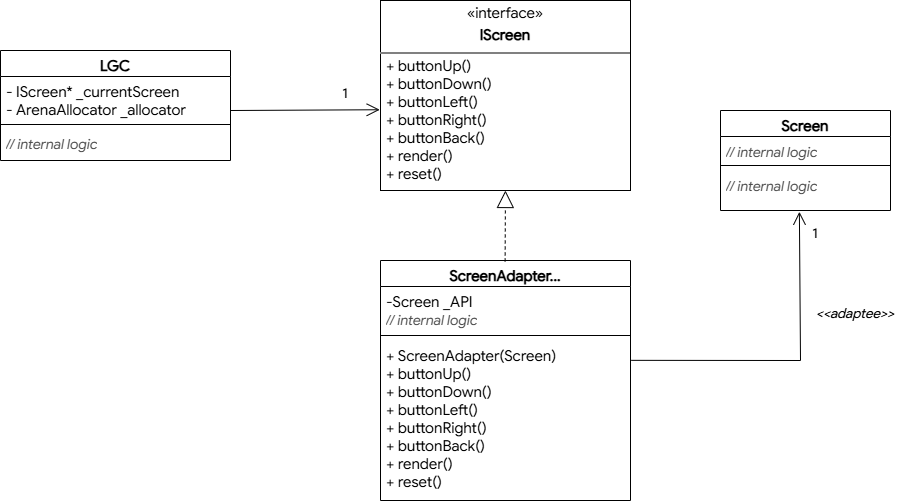

The diagram above was exported from draw.io. Its source (the exported page's mxGraphModel, read from the mxfile embedded in the PNG):
<mxGraphModel dx="1303" dy="843" grid="1" gridSize="10" guides="1" tooltips="1" connect="1" arrows="1" fold="1" page="1" pageScale="1" pageWidth="1000" pageHeight="650" math="0" shadow="0">
  <root>
    <mxCell id="0" />
    <mxCell id="1" parent="0" />
    <mxCell id="mmluoQ-gIxbp6WYhcuyd-9" connectable="0" parent="1" style="group;fontFamily=Google Sans Regular;fontSize=15;fillColor=none;" value="" vertex="1">
      <mxGeometry height="190" width="270" x="420" y="90" as="geometry" />
    </mxCell>
    <mxCell id="jX3ZfkEzvKNVIR258n1Y-1" connectable="0" parent="mmluoQ-gIxbp6WYhcuyd-9" style="group;fontFamily=Google Sans Regular;" value="" vertex="1">
      <mxGeometry height="190" width="270" as="geometry" />
    </mxCell>
    <mxCell id="mmluoQ-gIxbp6WYhcuyd-1" parent="jX3ZfkEzvKNVIR258n1Y-1" style="verticalAlign=top;align=center;overflow=fill;html=1;whiteSpace=wrap;fontFamily=Google Sans Regular;fontSize=15;" value="&lt;p style=&quot;margin: 4px 0px 0px;&quot;&gt;&lt;span style=&quot;background-color: transparent; color: light-dark(rgb(0, 0, 0), rgb(255, 255, 255));&quot;&gt;&lt;font&gt;«interface»&lt;/font&gt;&lt;/span&gt;&lt;/p&gt;&lt;p style=&quot;margin: 4px 0px 0px;&quot;&gt;&lt;b&gt;IScreen&lt;/b&gt;&lt;/p&gt;&lt;hr style=&quot;border-style:solid;&quot;&gt;&lt;div style=&quot;height:2px;&quot;&gt;&lt;/div&gt;" vertex="1">
      <mxGeometry height="190" width="250" as="geometry" />
    </mxCell>
    <mxCell id="mmluoQ-gIxbp6WYhcuyd-3" parent="jX3ZfkEzvKNVIR258n1Y-1" style="text;strokeColor=none;fillColor=none;align=left;verticalAlign=top;spacingLeft=4;spacingRight=4;overflow=hidden;rotatable=0;points=[[0,0.5],[1,0.5]];portConstraint=eastwest;whiteSpace=wrap;html=1;fontFamily=Google Sans Regular;fontSize=15;" value="&lt;div&gt;+ buttonUp()&lt;/div&gt;&lt;div&gt;+ buttonDown()&lt;/div&gt;&lt;div&gt;+ buttonLeft()&lt;/div&gt;&lt;div&gt;+ buttonRight()&lt;/div&gt;&lt;div&gt;+ buttonBack()&lt;/div&gt;&lt;div&gt;+ render()&lt;/div&gt;&lt;div&gt;+ reset()&lt;/div&gt;" vertex="1">
      <mxGeometry height="130.5" width="270" y="50" as="geometry" />
    </mxCell>
    <mxCell id="EzjZaLpnWI0LxJwhMFsp-14" parent="1" style="swimlane;fontStyle=1;align=center;verticalAlign=top;childLayout=stackLayout;horizontal=1;startSize=26;horizontalStack=0;resizeParent=1;resizeParentMax=0;resizeLast=0;collapsible=1;marginBottom=0;whiteSpace=wrap;html=1;fontFamily=Google Sans Regular;fontSize=15;" value="&lt;font&gt;LGC&lt;/font&gt;" vertex="1">
      <mxGeometry height="110" width="230" x="40" y="140" as="geometry" />
    </mxCell>
    <mxCell id="EzjZaLpnWI0LxJwhMFsp-15" parent="EzjZaLpnWI0LxJwhMFsp-14" style="text;strokeColor=none;fillColor=none;align=left;verticalAlign=top;spacingLeft=4;spacingRight=4;overflow=hidden;rotatable=0;points=[[0,0.5],[1,0.5]];portConstraint=eastwest;whiteSpace=wrap;html=1;fontSize=15;fontFamily=Google Sans Regular;" value="- IScreen* _currentScreen&lt;div&gt;- ArenaAllocator _allocator&lt;/div&gt;" vertex="1">
      <mxGeometry height="44" width="230" y="26" as="geometry" />
    </mxCell>
    <mxCell id="EzjZaLpnWI0LxJwhMFsp-16" parent="EzjZaLpnWI0LxJwhMFsp-14" style="line;strokeWidth=1;fillColor=none;align=left;verticalAlign=middle;spacingTop=-1;spacingLeft=3;spacingRight=3;rotatable=0;labelPosition=right;points=[];portConstraint=eastwest;strokeColor=inherit;fontFamily=Google Sans Regular;fontSize=15;" value="" vertex="1">
      <mxGeometry height="8" width="230" y="70" as="geometry" />
    </mxCell>
    <mxCell id="EzjZaLpnWI0LxJwhMFsp-17" parent="EzjZaLpnWI0LxJwhMFsp-14" style="text;strokeColor=none;fillColor=none;align=left;verticalAlign=top;spacingLeft=4;spacingRight=4;overflow=hidden;rotatable=0;points=[[0,0.5],[1,0.5]];portConstraint=eastwest;whiteSpace=wrap;html=1;fontFamily=Google Sans Regular;fontSize=15;" value="&lt;i&gt;&lt;font style=&quot;font-size: 14px; color: rgb(77, 77, 77);&quot;&gt;// internal logic&lt;/font&gt;&lt;/i&gt;" vertex="1">
      <mxGeometry height="32" width="230" y="78" as="geometry" />
    </mxCell>
    <mxCell id="es2ksYHTM748LkcH5vko-1" parent="1" style="swimlane;fontStyle=1;align=center;verticalAlign=top;childLayout=stackLayout;horizontal=1;startSize=26;horizontalStack=0;resizeParent=1;resizeParentMax=0;resizeLast=0;collapsible=1;marginBottom=0;whiteSpace=wrap;html=1;fontFamily=Google Sans Regular;fontSize=15;" value="ScreenAdapter..." vertex="1">
      <mxGeometry height="240" width="250" x="420" y="350" as="geometry" />
    </mxCell>
    <mxCell id="es2ksYHTM748LkcH5vko-2" parent="es2ksYHTM748LkcH5vko-1" style="text;strokeColor=none;fillColor=none;align=left;verticalAlign=top;spacingLeft=4;spacingRight=4;overflow=hidden;rotatable=0;points=[[0,0.5],[1,0.5]];portConstraint=eastwest;whiteSpace=wrap;html=1;fontSize=15;fontFamily=Google Sans Regular;" value="-Screen _API&lt;div&gt;&lt;i&gt;&lt;font style=&quot;font-size: 14px; color: rgb(77, 77, 77);&quot;&gt;// internal logic&lt;/font&gt;&lt;/i&gt;&lt;/div&gt;" vertex="1">
      <mxGeometry height="44" width="250" y="26" as="geometry" />
    </mxCell>
    <mxCell id="es2ksYHTM748LkcH5vko-3" parent="es2ksYHTM748LkcH5vko-1" style="line;strokeWidth=1;fillColor=none;align=left;verticalAlign=middle;spacingTop=-1;spacingLeft=3;spacingRight=3;rotatable=0;labelPosition=right;points=[];portConstraint=eastwest;strokeColor=inherit;fontFamily=Google Sans Regular;fontSize=15;" value="" vertex="1">
      <mxGeometry height="10" width="250" y="70" as="geometry" />
    </mxCell>
    <mxCell id="es2ksYHTM748LkcH5vko-4" parent="es2ksYHTM748LkcH5vko-1" style="text;strokeColor=none;fillColor=none;align=left;verticalAlign=top;spacingLeft=4;spacingRight=4;overflow=hidden;rotatable=0;points=[[0,0.5],[1,0.5]];portConstraint=eastwest;whiteSpace=wrap;html=1;fontFamily=Google Sans Regular;fontSize=15;" value="+ ScreenAdapter(Screen)&lt;div&gt;&lt;div&gt;+ buttonUp()&lt;/div&gt;&lt;div&gt;+ buttonDown()&lt;/div&gt;&lt;div&gt;+ buttonLeft()&lt;/div&gt;&lt;div&gt;+ buttonRight()&lt;/div&gt;&lt;div&gt;+ buttonBack()&lt;/div&gt;&lt;div&gt;+ render()&lt;/div&gt;&lt;div&gt;+ reset()&lt;/div&gt;&lt;/div&gt;&lt;div&gt;&lt;br&gt;&lt;/div&gt;" vertex="1">
      <mxGeometry height="160" width="250" y="80" as="geometry" />
    </mxCell>
    <mxCell id="tbWDyY-Ff7ao2glmkXkZ-1" parent="1" style="swimlane;fontStyle=1;align=center;verticalAlign=top;childLayout=stackLayout;horizontal=1;startSize=26;horizontalStack=0;resizeParent=1;resizeParentMax=0;resizeLast=0;collapsible=1;marginBottom=0;whiteSpace=wrap;html=1;fontFamily=Google Sans Regular;fontSize=15;" value="Screen" vertex="1">
      <mxGeometry height="100" width="170" x="760" y="200" as="geometry" />
    </mxCell>
    <mxCell id="tbWDyY-Ff7ao2glmkXkZ-2" parent="tbWDyY-Ff7ao2glmkXkZ-1" style="text;strokeColor=none;fillColor=none;align=left;verticalAlign=top;spacingLeft=4;spacingRight=4;overflow=hidden;rotatable=0;points=[[0,0.5],[1,0.5]];portConstraint=eastwest;whiteSpace=wrap;html=1;fontSize=15;fontFamily=Google Sans Regular;" value="&lt;div&gt;&lt;i&gt;&lt;font style=&quot;font-size: 14px; color: rgb(77, 77, 77);&quot;&gt;// internal logic&lt;/font&gt;&lt;/i&gt;&lt;/div&gt;" vertex="1">
      <mxGeometry height="24" width="170" y="26" as="geometry" />
    </mxCell>
    <mxCell id="tbWDyY-Ff7ao2glmkXkZ-3" parent="tbWDyY-Ff7ao2glmkXkZ-1" style="line;strokeWidth=1;fillColor=none;align=left;verticalAlign=middle;spacingTop=-1;spacingLeft=3;spacingRight=3;rotatable=0;labelPosition=right;points=[];portConstraint=eastwest;strokeColor=inherit;fontFamily=Google Sans Regular;fontSize=15;" value="" vertex="1">
      <mxGeometry height="10" width="170" y="50" as="geometry" />
    </mxCell>
    <mxCell id="tbWDyY-Ff7ao2glmkXkZ-4" parent="tbWDyY-Ff7ao2glmkXkZ-1" style="text;strokeColor=none;fillColor=none;align=left;verticalAlign=top;spacingLeft=4;spacingRight=4;overflow=hidden;rotatable=0;points=[[0,0.5],[1,0.5]];portConstraint=eastwest;whiteSpace=wrap;html=1;fontFamily=Google Sans Regular;fontSize=15;" value="&lt;div&gt;&lt;i&gt;&lt;font style=&quot;font-size: 14px; color: rgb(77, 77, 77);&quot;&gt;// internal logic&lt;/font&gt;&lt;/i&gt;&lt;/div&gt;" vertex="1">
      <mxGeometry height="40" width="170" y="60" as="geometry" />
    </mxCell>
    <mxCell id="tbWDyY-Ff7ao2glmkXkZ-5" edge="1" parent="1" style="endArrow=open;html=1;rounded=0;entryX=-0.003;entryY=0.454;entryDx=0;entryDy=0;entryPerimeter=0;endFill=0;endSize=11;" target="mmluoQ-gIxbp6WYhcuyd-3" value="">
      <mxGeometry height="50" relative="1" width="50" as="geometry">
        <mxPoint x="270" y="200" as="sourcePoint" />
        <mxPoint x="320" y="150" as="targetPoint" />
      </mxGeometry>
    </mxCell>
    <mxCell id="tbWDyY-Ff7ao2glmkXkZ-6" parent="1" style="text;html=1;whiteSpace=wrap;strokeColor=none;fillColor=none;align=center;verticalAlign=middle;rounded=0;" value="&lt;font face=&quot;Product Sans&quot; style=&quot;font-size: 14px;&quot;&gt;&lt;i&gt;&amp;lt;&amp;lt;adaptee&amp;gt;&amp;gt;&lt;/i&gt;&lt;/font&gt;" vertex="1">
      <mxGeometry height="30" width="110" x="840" y="390" as="geometry" />
    </mxCell>
    <mxCell id="tbWDyY-Ff7ao2glmkXkZ-7" edge="1" parent="1" style="endArrow=block;html=1;rounded=0;endFill=0;endSize=15;dashed=1;exitX=0.537;exitY=0.004;exitDx=0;exitDy=0;exitPerimeter=0;" value="">
      <mxGeometry height="50" relative="1" width="50" as="geometry">
        <mxPoint x="544.63" y="350.96000000000004" as="sourcePoint" />
        <mxPoint x="544.9499999999999" y="280" as="targetPoint" />
      </mxGeometry>
    </mxCell>
    <mxCell id="tbWDyY-Ff7ao2glmkXkZ-8" edge="1" parent="1" source="es2ksYHTM748LkcH5vko-4" style="endArrow=open;html=1;rounded=0;entryX=0.464;entryY=1.031;entryDx=0;entryDy=0;entryPerimeter=0;endFill=0;endSize=11;exitX=1.003;exitY=0.124;exitDx=0;exitDy=0;exitPerimeter=0;" target="tbWDyY-Ff7ao2glmkXkZ-4" value="">
      <mxGeometry height="50" relative="1" width="50" as="geometry">
        <Array as="points">
          <mxPoint x="840" y="450" />
        </Array>
        <mxPoint x="670" y="451" as="sourcePoint" />
        <mxPoint x="819" y="450" as="targetPoint" />
      </mxGeometry>
    </mxCell>
    <mxCell id="tbWDyY-Ff7ao2glmkXkZ-9" parent="1" style="text;html=1;whiteSpace=wrap;strokeColor=none;fillColor=none;align=center;verticalAlign=middle;rounded=0;" value="&lt;font face=&quot;Product Sans&quot; style=&quot;font-size: 14px;&quot;&gt;1&lt;/font&gt;" vertex="1">
      <mxGeometry height="20" width="30" x="370" y="175" as="geometry" />
    </mxCell>
    <mxCell id="tbWDyY-Ff7ao2glmkXkZ-10" parent="1" style="text;html=1;whiteSpace=wrap;strokeColor=none;fillColor=none;align=center;verticalAlign=middle;rounded=0;" value="&lt;font face=&quot;Product Sans&quot; style=&quot;font-size: 14px;&quot;&gt;1&lt;/font&gt;" vertex="1">
      <mxGeometry height="20" width="30" x="840" y="315" as="geometry" />
    </mxCell>
  </root>
</mxGraphModel>